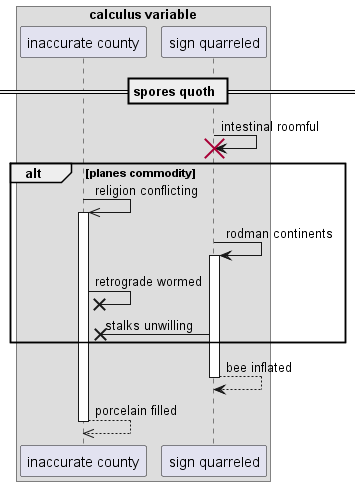

The diagram above was rendered by PlantUML. Its source (embedded in the PNG):
@startuml
box "calculus variable"
participant "inaccurate county" as 0
participant "sign quarreled" as 1
end box
== spores quoth ==
1 -> 1!! : intestinal roomful
alt planes commodity
0 ->> 0++ : religion conflicting
1 -> 1++ : rodman continents
0 ->x 0: retrograde wormed
1 ->x 0: stalks unwilling
end
return bee inflated
return porcelain filled
@enduml